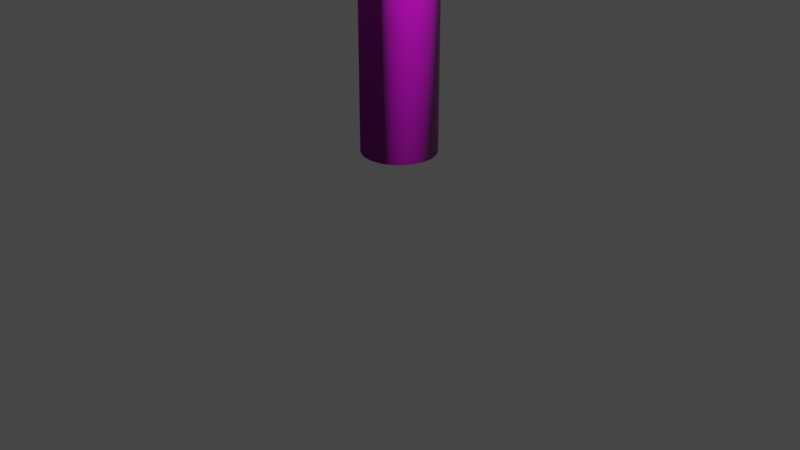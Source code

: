 # Source: pole.blend  (saved by Blender 2.83.19; exported with 4.5.12 LTS)
import bpy
from mathutils import Matrix  # noqa: F401  (used for matrix-valued properties, if any)

bpy.ops.wm.read_factory_settings(use_empty=True)
scene = bpy.context.scene
scene.name = 'Scene'

# ---- collections
col_collection = bpy.data.collections.new('Collection'); scene.collection.children.link(col_collection)

# ---- images (referenced by path relative to the original .blend; pixels are not part of the script)
import os
ASSET_DIR = os.environ.get("B2B_ASSET_DIR", "")  # directory of the original .blend (textures are referenced by path, not embedded)
HERE = os.path.dirname(os.path.abspath(__file__))  # packed textures are extracted next to this script under _unpacked/

def load_image(name, relpath, width, height, colorspace="sRGB"):
    """Load a texture the original file referenced (path relative to the .blend, or extracted next to this script)."""
    p = next((c for c in (os.path.join(HERE, relpath), os.path.join(ASSET_DIR, relpath)) if relpath and os.path.exists(c)), "")
    if p:
        img = bpy.data.images.load(p, check_existing=True)
        img.name = name
    else:  # same state as the original file: an image datablock whose file is absent (Cycles renders it pink)
        img = bpy.data.images.new(name, width, height)
        img.source = "FILE"
        img.filepath = "//" + (relpath or name)
    img.colorspace_settings.name = colorspace
    return img
img_pole_texture_png = load_image('pole texture.png', 'pole texture.png', 1024, 1024, 'sRGB')
img_pole_normal_png = load_image('pole normal.png', 'pole normal.png', 1024, 1024, 'sRGB')

# ---- materials (node trees are filled in below, after node groups)
mat_material_001 = bpy.data.materials.new('Material.001')
mat_material_001.use_transparent_shadow = False

# ---- material node trees
mat_material_001.use_nodes = True; mat_material_001.node_tree.nodes.clear()
_N = mat_material_001.node_tree.nodes; _L = mat_material_001.node_tree.links
n0 = _N.new('ShaderNodeBsdfPrincipled'); n0.name = 'Principled BSDF'; n0.location = (10, 300)
n0.distribution = 'GGX'
n0.subsurface_method = 'BURLEY'
n0.inputs[3].default_value = 1.45
n0.inputs[27].default_value = (0.0, 0.0, 0.0, 1.0)
n0.inputs[28].default_value = 1.0
n1 = _N.new('ShaderNodeOutputMaterial'); n1.name = 'Material Output'; n1.location = (300, 300)
n2 = _N.new('ShaderNodeTexImage'); n2.name = 'Image Texture'; n2.location = (-354, 256)
n2.image = img_pole_texture_png
n3 = _N.new('ShaderNodeTexImage'); n3.name = 'Image Texture.001'; n3.location = (-667, -83)
n3.image = img_pole_normal_png
n4 = _N.new('ShaderNodeNormalMap'); n4.name = 'Normal Map'; n4.location = (-283, -123)
_L.new(n0.outputs[0], n1.inputs[0])
_L.new(n2.outputs[0], n0.inputs[0])
_L.new(n3.outputs[0], n4.inputs[1])
_L.new(n4.outputs[0], n0.inputs[5])
n1.is_active_output = True

# ---- world
world_world = bpy.data.worlds.new('World'); scene.world = world_world
world_world.use_nodes = True; world_world.node_tree.nodes.clear()
_N = world_world.node_tree.nodes; _L = world_world.node_tree.links
n0 = _N.new('ShaderNodeOutputWorld'); n0.name = 'World Output'; n0.location = (300, 300)
n1 = _N.new('ShaderNodeBackground'); n1.name = 'Background'; n1.location = (10, 300)
n1.inputs[0].default_value = (0.05088, 0.05088, 0.05088, 1.0)
_L.new(n1.outputs[0], n0.inputs[0])
n0.is_active_output = True
world_world.color = (0.05088, 0.05088, 0.05088)
world_world.use_sun_shadow = False
world_world.sun_shadow_jitter_overblur = 0.0

# ---- cameras
cam_camera = bpy.data.cameras.new('Camera')
cam_camera.clip_end = 100.0
cam_camera.ortho_scale = 7.314

# ---- lights
light_light = bpy.data.lights.new('Light', 'POINT')
light_light.transmission_factor = 0.0
light_light.energy = 1000.0
light_light.shadow_soft_size = 0.1
light_light.shadow_maximum_resolution = 0.006
light_light.use_absolute_resolution = True

# ---- meshes
me_cylinder = bpy.data.meshes.new('Cylinder')
me_cylinder.from_pydata([(0.0, 1.0, -1.0), (0.0, 1.0, 1.0), (0.1951, 0.9808, -1.0), (0.1951, 0.9808, 1.0), (0.3827, 0.9239, -1.0), (0.3827, 0.9239, 1.0), (0.5556, 0.8315, -1.0), (0.5556, 0.8315, 1.0), (0.7071, 0.7071, -1.0), (0.7071, 0.7071, 1.0), (0.8315, 0.5556, -1.0), (0.8315, 0.5556, 1.0), (0.9239, 0.3827, -1.0), (0.9239, 0.3827, 1.0), (0.9808, 0.1951, -1.0), (0.9808, 0.1951, 1.0), (1.0, 7.55e-08, -1.0), (1.0, 7.55e-08, 1.0), (0.9808, -0.1951, -1.0), (0.9808, -0.1951, 1.0), (0.9239, -0.3827, -1.0), (0.9239, -0.3827, 1.0), (0.8315, -0.5556, -1.0), (0.8315, -0.5556, 1.0), (0.7071, -0.7071, -1.0), (0.7071, -0.7071, 1.0), (0.5556, -0.8315, -1.0), (0.5556, -0.8315, 1.0), (0.3827, -0.9239, -1.0), (0.3827, -0.9239, 1.0), (0.1951, -0.9808, -1.0), (0.1951, -0.9808, 1.0), (-3.258e-07, -1.0, -1.0), (-3.258e-07, -1.0, 1.0), (-0.1951, -0.9808, -1.0), (-0.1951, -0.9808, 1.0), (-0.3827, -0.9239, -1.0), (-0.3827, -0.9239, 1.0), (-0.5556, -0.8315, -1.0), (-0.5556, -0.8315, 1.0), (-0.7071, -0.7071, -1.0), (-0.7071, -0.7071, 1.0), (-0.8315, -0.5556, -1.0), (-0.8315, -0.5556, 1.0), (-0.9239, -0.3827, -1.0), (-0.9239, -0.3827, 1.0), (-0.9808, -0.1951, -1.0), (-0.9808, -0.1951, 1.0), (-1.0, 9.656e-07, -1.0), (-1.0, 9.656e-07, 1.0), (-0.9808, 0.1951, -1.0), (-0.9808, 0.1951, 1.0), (-0.9239, 0.3827, -1.0), (-0.9239, 0.3827, 1.0), (-0.8315, 0.5556, -1.0), (-0.8315, 0.5556, 1.0), (-0.7071, 0.7071, -1.0), (-0.7071, 0.7071, 1.0), (-0.5556, 0.8315, -1.0), (-0.5556, 0.8315, 1.0), (-0.3827, 0.9239, -1.0), (-0.3827, 0.9239, 1.0), (-0.1951, 0.9808, -1.0), (-0.1951, 0.9808, 1.0)], [], [(0, 1, 3, 2), (2, 3, 5, 4), (4, 5, 7, 6), (6, 7, 9, 8), (8, 9, 11, 10), (10, 11, 13, 12), (12, 13, 15, 14), (14, 15, 17, 16), (16, 17, 19, 18), (18, 19, 21, 20), (20, 21, 23, 22), (22, 23, 25, 24), (24, 25, 27, 26), (26, 27, 29, 28), (28, 29, 31, 30), (30, 31, 33, 32), (32, 33, 35, 34), (34, 35, 37, 36), (36, 37, 39, 38), (38, 39, 41, 40), (40, 41, 43, 42), (42, 43, 45, 44), (44, 45, 47, 46), (46, 47, 49, 48), (48, 49, 51, 50), (50, 51, 53, 52), (52, 53, 55, 54), (54, 55, 57, 56), (56, 57, 59, 58), (58, 59, 61, 60), (3, 1, 63, 61, 59, 57, 55, 53, 51, 49, 47, 45, 43, 41, 39, 37, 35, 33, 31, 29, 27, 25, 23, 21, 19, 17, 15, 13, 11, 9, 7, 5), (60, 61, 63, 62), (62, 63, 1, 0), (0, 2, 4, 6, 8, 10, 12, 14, 16, 18, 20, 22, 24, 26, 28, 30, 32, 34, 36, 38, 40, 42, 44, 46, 48, 50, 52, 54, 56, 58, 60, 62)])
me_cylinder.polygons.foreach_set('use_smooth', [True] * 34)
_uv = me_cylinder.uv_layers.new(name='UVMap')
_uv.uv.foreach_set('vector', [1.0, 0.5, 1.0, 1.0, 0.9688, 1.0, 0.9688, 0.5, 0.9688, 0.5, 0.9688, 1.0, 0.9375, 1.0, 0.9375, 0.5, 0.9375, 0.5, 0.9375, 1.0, 0.9062, 1.0, 0.9062, 0.5, 0.9062, 0.5, 0.9062, 1.0, 0.875, 1.0, 0.875, 0.5, 0.875, 0.5, 0.875, 1.0, 0.8438, 1.0, 0.8438, 0.5, 0.8438, 0.5, 0.8438, 1.0, 0.8125, 1.0, 0.8125, 0.5, 0.8125, 0.5, 0.8125, 1.0, 0.7812, 1.0, 0.7812, 0.5, 0.7812, 0.5, 0.7812, 1.0, 0.75, 1.0, 0.75, 0.5, 0.75, 0.5, 0.75, 1.0, 0.7188, 1.0, 0.7188, 0.5, 0.7188, 0.5, 0.7188, 1.0, 0.6875, 1.0, 0.6875, 0.5, 0.6875, 0.5, 0.6875, 1.0, 0.6562, 1.0, 0.6562, 0.5, 0.6562, 0.5, 0.6562, 1.0, 0.625, 1.0, 0.625, 0.5, 0.625, 0.5, 0.625, 1.0, 0.5938, 1.0, 0.5938, 0.5, 0.5938, 0.5, 0.5938, 1.0, 0.5625, 1.0, 0.5625, 0.5, 0.5625, 0.5, 0.5625, 1.0, 0.5312, 1.0, 0.5312, 0.5, 0.5312, 0.5, 0.5312, 1.0, 0.5, 1.0, 0.5, 0.5, 0.5, 0.5, 0.5, 1.0, 0.4688, 1.0, 0.4688, 0.5, 0.4688, 0.5, 0.4688, 1.0, 0.4375, 1.0, 0.4375, 0.5, 0.4375, 0.5, 0.4375, 1.0, 0.4062, 1.0, 0.4062, 0.5, 0.4062, 0.5, 0.4062, 1.0, 0.375, 1.0, 0.375, 0.5, 0.375, 0.5, 0.375, 1.0, 0.3438, 1.0, 0.3438, 0.5, 0.3438, 0.5, 0.3438, 1.0, 0.3125, 1.0, 0.3125, 0.5, 0.3125, 0.5, 0.3125, 1.0, 0.2812, 1.0, 0.2812, 0.5, 0.2812, 0.5, 0.2812, 1.0, 0.25, 1.0, 0.25, 0.5, 0.25, 0.5, 0.25, 1.0, 0.2188, 1.0, 0.2188, 0.5, 0.2188, 0.5, 0.2188, 1.0, 0.1875, 1.0, 0.1875, 0.5, 0.1875, 0.5, 0.1875, 1.0, 0.1562, 1.0, 0.1562, 0.5, 0.1562, 0.5, 0.1562, 1.0, 0.125, 1.0, 0.125, 0.5, 0.125, 0.5, 0.125, 1.0, 0.09375, 1.0, 0.09375, 0.5, 0.09375, 0.5, 0.09375, 1.0, 0.0625, 1.0, 0.0625, 0.5, 0.2968, 0.4854, 0.25, 0.49, 0.2032, 0.4854, 0.1582, 0.4717, 0.1167, 0.4496, 0.08029, 0.4197, 0.05045, 0.3833, 0.02827, 0.3418, 0.01461, 0.2968, 0.01, 0.25, 0.01461, 0.2032, 0.02827, 0.1582, 0.05045, 0.1167, 0.08029, 0.08029, 0.1167, 0.05045, 0.1582, 0.02827, 0.2032, 0.01461, 0.25, 0.01, 0.2968, 0.01461, 0.3418, 0.02827, 0.3833, 0.05045, 0.4197, 0.08029, 0.4496, 0.1167, 0.4717, 0.1582, 0.4854, 0.2032, 0.49, 0.25, 0.4854, 0.2968, 0.4717, 0.3418, 0.4496, 0.3833, 0.4197, 0.4197, 0.3833, 0.4496, 0.3418, 0.4717, 0.0625, 0.5, 0.0625, 1.0, 0.03125, 1.0, 0.03125, 0.5, 0.03125, 0.5, 0.03125, 1.0, 0.0, 1.0, 0.0, 0.5, 0.75, 0.49, 0.7968, 0.4854, 0.8418, 0.4717, 0.8833, 0.4496, 0.9197, 0.4197, 0.9496, 0.3833, 0.9717, 0.3418, 0.9854, 0.2968, 0.99, 0.25, 0.9854, 0.2032, 0.9717, 0.1582, 0.9496, 0.1167, 0.9197, 0.08029, 0.8833, 0.05045, 0.8418, 0.02827, 0.7968, 0.01461, 0.75, 0.01, 0.7032, 0.01461, 0.6582, 0.02827, 0.6167, 0.05045, 0.5803, 0.08029, 0.5504, 0.1167, 0.5283, 0.1582, 0.5146, 0.2032, 0.51, 0.25, 0.5146, 0.2968, 0.5283, 0.3418, 0.5504, 0.3833, 0.5803, 0.4197, 0.6167, 0.4496, 0.6582, 0.4717, 0.7032, 0.4854])
me_cylinder.materials.append(mat_material_001)
me_cylinder.use_remesh_fix_poles = True
me_cylinder.use_remesh_preserve_attributes = False
me_cylinder.use_mirror_vertex_groups = False
me_cylinder.update()

# ---- objects
ob_light = bpy.data.objects.new('Light', light_light)
ob_camera = bpy.data.objects.new('Camera', cam_camera)
ob_cylinder = bpy.data.objects.new('Cylinder', me_cylinder)

# ---- transforms, parenting, visibility, modifiers, constraints
ob_light.location = (4.076, 1.005, 5.904)
ob_light.rotation_euler = (0.6503, 0.05522, 1.866)
ob_light.lock_rotations_4d = False
ob_light.empty_display_type = 'ARROWS'
ob_light.color = (0.0, 0.0, 0.0, 0.0)
ob_light.lineart.crease_threshold = 0.0
ob_camera.location = (7.359, -6.926, 4.958)
ob_camera.rotation_euler = (1.109, 0.0, 0.8149)
ob_camera.lock_rotations_4d = False
ob_camera.empty_display_type = 'ARROWS'
ob_camera.color = (0.0, 0.0, 0.0, 0.0)
ob_camera.display_type = 'WIRE'
ob_camera.lineart.crease_threshold = 0.0
ob_cylinder.location = (0.0, 0.0, 3.65)
ob_cylinder.scale = (0.3834, 0.3834, 2.897)
ob_cylinder.lineart.crease_threshold = 0.0

# ---- collection membership
col_collection.objects.link(ob_light)
col_collection.objects.link(ob_camera)
col_collection.objects.link(ob_cylinder)

# ---- scene / render settings (as saved in the file)
scene.camera = ob_camera
scene.frame_start = 1; scene.frame_end = 250; scene.frame_set(1)
scene.render.engine = 'BLENDER_EEVEE_NEXT'
scene.cycles.use_denoising = False
scene.cycles.samples = 128
scene.cycles.sampling_pattern = 'TABULATED_SOBOL'
scene.cycles.use_adaptive_sampling = False
scene.cycles.use_light_tree = False
scene.view_settings.view_transform = 'Filmic'
bpy.context.view_layer.update()
